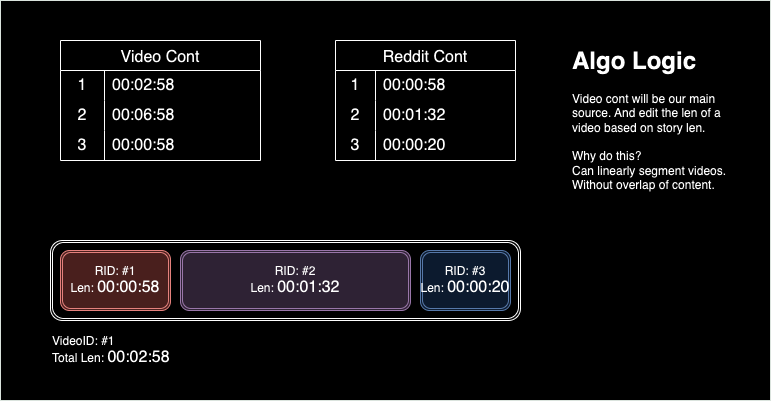

The diagram above was exported from draw.io. Its source (the exported page's mxGraphModel, read from the mxfile embedded in the PNG):
<mxGraphModel dx="954" dy="605" grid="1" gridSize="10" guides="1" tooltips="1" connect="1" arrows="1" fold="1" page="1" pageScale="1" pageWidth="850" pageHeight="1100" math="0" shadow="0">
  <root>
    <mxCell id="0" />
    <mxCell id="1" parent="0" />
    <mxCell id="BzeLuguQYk8vsIYLVT3w-56" value="" style="verticalLabelPosition=bottom;verticalAlign=top;html=1;shadow=0;dashed=0;strokeWidth=1;shape=mxgraph.ios.iBgFlat;strokeColor=#18211b;" parent="1" vertex="1">
      <mxGeometry width="770" height="400" as="geometry" />
    </mxCell>
    <mxCell id="BzeLuguQYk8vsIYLVT3w-29" value="Video Cont" style="shape=table;startSize=30;container=1;collapsible=0;childLayout=tableLayout;fixedRows=1;rowLines=0;fontStyle=0;strokeColor=default;fontSize=16;" parent="1" vertex="1">
      <mxGeometry x="60" y="40" width="200" height="120" as="geometry" />
    </mxCell>
    <mxCell id="BzeLuguQYk8vsIYLVT3w-30" value="" style="shape=tableRow;horizontal=0;startSize=0;swimlaneHead=0;swimlaneBody=0;top=0;left=0;bottom=0;right=0;collapsible=0;dropTarget=0;fillColor=none;points=[[0,0.5],[1,0.5]];portConstraint=eastwest;strokeColor=inherit;fontSize=16;" parent="BzeLuguQYk8vsIYLVT3w-29" vertex="1">
      <mxGeometry y="30" width="200" height="30" as="geometry" />
    </mxCell>
    <mxCell id="BzeLuguQYk8vsIYLVT3w-31" value="1" style="shape=partialRectangle;html=1;whiteSpace=wrap;connectable=0;fillColor=none;top=0;left=0;bottom=0;right=0;overflow=hidden;pointerEvents=1;strokeColor=inherit;fontSize=16;" parent="BzeLuguQYk8vsIYLVT3w-30" vertex="1">
      <mxGeometry width="44" height="30" as="geometry">
        <mxRectangle width="44" height="30" as="alternateBounds" />
      </mxGeometry>
    </mxCell>
    <mxCell id="BzeLuguQYk8vsIYLVT3w-32" value="00:02:58&lt;span style=&quot;white-space: pre;&quot;&gt;&#09;&lt;/span&gt;" style="shape=partialRectangle;html=1;whiteSpace=wrap;connectable=0;fillColor=none;top=0;left=0;bottom=0;right=0;align=left;spacingLeft=6;overflow=hidden;strokeColor=inherit;fontSize=16;" parent="BzeLuguQYk8vsIYLVT3w-30" vertex="1">
      <mxGeometry x="44" width="156" height="30" as="geometry">
        <mxRectangle width="156" height="30" as="alternateBounds" />
      </mxGeometry>
    </mxCell>
    <mxCell id="BzeLuguQYk8vsIYLVT3w-33" value="" style="shape=tableRow;horizontal=0;startSize=0;swimlaneHead=0;swimlaneBody=0;top=0;left=0;bottom=0;right=0;collapsible=0;dropTarget=0;fillColor=none;points=[[0,0.5],[1,0.5]];portConstraint=eastwest;strokeColor=inherit;fontSize=16;" parent="BzeLuguQYk8vsIYLVT3w-29" vertex="1">
      <mxGeometry y="60" width="200" height="30" as="geometry" />
    </mxCell>
    <mxCell id="BzeLuguQYk8vsIYLVT3w-34" value="2" style="shape=partialRectangle;html=1;whiteSpace=wrap;connectable=0;fillColor=none;top=0;left=0;bottom=0;right=0;overflow=hidden;strokeColor=inherit;fontSize=16;" parent="BzeLuguQYk8vsIYLVT3w-33" vertex="1">
      <mxGeometry width="44" height="30" as="geometry">
        <mxRectangle width="44" height="30" as="alternateBounds" />
      </mxGeometry>
    </mxCell>
    <mxCell id="BzeLuguQYk8vsIYLVT3w-35" value="00:06:58" style="shape=partialRectangle;html=1;whiteSpace=wrap;connectable=0;fillColor=none;top=0;left=0;bottom=0;right=0;align=left;spacingLeft=6;overflow=hidden;strokeColor=inherit;fontSize=16;" parent="BzeLuguQYk8vsIYLVT3w-33" vertex="1">
      <mxGeometry x="44" width="156" height="30" as="geometry">
        <mxRectangle width="156" height="30" as="alternateBounds" />
      </mxGeometry>
    </mxCell>
    <mxCell id="BzeLuguQYk8vsIYLVT3w-36" value="" style="shape=tableRow;horizontal=0;startSize=0;swimlaneHead=0;swimlaneBody=0;top=0;left=0;bottom=0;right=0;collapsible=0;dropTarget=0;fillColor=none;points=[[0,0.5],[1,0.5]];portConstraint=eastwest;strokeColor=inherit;fontSize=16;" parent="BzeLuguQYk8vsIYLVT3w-29" vertex="1">
      <mxGeometry y="90" width="200" height="30" as="geometry" />
    </mxCell>
    <mxCell id="BzeLuguQYk8vsIYLVT3w-37" value="3" style="shape=partialRectangle;html=1;whiteSpace=wrap;connectable=0;fillColor=none;top=0;left=0;bottom=0;right=0;overflow=hidden;strokeColor=inherit;fontSize=16;" parent="BzeLuguQYk8vsIYLVT3w-36" vertex="1">
      <mxGeometry width="44" height="30" as="geometry">
        <mxRectangle width="44" height="30" as="alternateBounds" />
      </mxGeometry>
    </mxCell>
    <mxCell id="BzeLuguQYk8vsIYLVT3w-38" value="00:00:58" style="shape=partialRectangle;html=1;whiteSpace=wrap;connectable=0;fillColor=none;top=0;left=0;bottom=0;right=0;align=left;spacingLeft=6;overflow=hidden;strokeColor=inherit;fontSize=16;" parent="BzeLuguQYk8vsIYLVT3w-36" vertex="1">
      <mxGeometry x="44" width="156" height="30" as="geometry">
        <mxRectangle width="156" height="30" as="alternateBounds" />
      </mxGeometry>
    </mxCell>
    <mxCell id="BzeLuguQYk8vsIYLVT3w-39" value="Reddit Cont" style="shape=table;startSize=30;container=1;collapsible=0;childLayout=tableLayout;fixedRows=1;rowLines=0;fontStyle=0;strokeColor=default;fontSize=16;" parent="1" vertex="1">
      <mxGeometry x="335" y="40" width="180" height="120" as="geometry" />
    </mxCell>
    <mxCell id="BzeLuguQYk8vsIYLVT3w-40" value="" style="shape=tableRow;horizontal=0;startSize=0;swimlaneHead=0;swimlaneBody=0;top=0;left=0;bottom=0;right=0;collapsible=0;dropTarget=0;fillColor=none;points=[[0,0.5],[1,0.5]];portConstraint=eastwest;strokeColor=inherit;fontSize=16;" parent="BzeLuguQYk8vsIYLVT3w-39" vertex="1">
      <mxGeometry y="30" width="180" height="30" as="geometry" />
    </mxCell>
    <mxCell id="BzeLuguQYk8vsIYLVT3w-41" value="1" style="shape=partialRectangle;html=1;whiteSpace=wrap;connectable=0;fillColor=none;top=0;left=0;bottom=0;right=0;overflow=hidden;pointerEvents=1;strokeColor=inherit;fontSize=16;" parent="BzeLuguQYk8vsIYLVT3w-40" vertex="1">
      <mxGeometry width="40" height="30" as="geometry">
        <mxRectangle width="40" height="30" as="alternateBounds" />
      </mxGeometry>
    </mxCell>
    <mxCell id="BzeLuguQYk8vsIYLVT3w-42" value="00:00:58" style="shape=partialRectangle;html=1;whiteSpace=wrap;connectable=0;fillColor=none;top=0;left=0;bottom=0;right=0;align=left;spacingLeft=6;overflow=hidden;strokeColor=inherit;fontSize=16;" parent="BzeLuguQYk8vsIYLVT3w-40" vertex="1">
      <mxGeometry x="40" width="140" height="30" as="geometry">
        <mxRectangle width="140" height="30" as="alternateBounds" />
      </mxGeometry>
    </mxCell>
    <mxCell id="BzeLuguQYk8vsIYLVT3w-43" value="" style="shape=tableRow;horizontal=0;startSize=0;swimlaneHead=0;swimlaneBody=0;top=0;left=0;bottom=0;right=0;collapsible=0;dropTarget=0;fillColor=none;points=[[0,0.5],[1,0.5]];portConstraint=eastwest;strokeColor=inherit;fontSize=16;" parent="BzeLuguQYk8vsIYLVT3w-39" vertex="1">
      <mxGeometry y="60" width="180" height="30" as="geometry" />
    </mxCell>
    <mxCell id="BzeLuguQYk8vsIYLVT3w-44" value="2" style="shape=partialRectangle;html=1;whiteSpace=wrap;connectable=0;fillColor=none;top=0;left=0;bottom=0;right=0;overflow=hidden;strokeColor=inherit;fontSize=16;" parent="BzeLuguQYk8vsIYLVT3w-43" vertex="1">
      <mxGeometry width="40" height="30" as="geometry">
        <mxRectangle width="40" height="30" as="alternateBounds" />
      </mxGeometry>
    </mxCell>
    <mxCell id="BzeLuguQYk8vsIYLVT3w-45" value="00:01:32" style="shape=partialRectangle;html=1;whiteSpace=wrap;connectable=0;fillColor=none;top=0;left=0;bottom=0;right=0;align=left;spacingLeft=6;overflow=hidden;strokeColor=inherit;fontSize=16;" parent="BzeLuguQYk8vsIYLVT3w-43" vertex="1">
      <mxGeometry x="40" width="140" height="30" as="geometry">
        <mxRectangle width="140" height="30" as="alternateBounds" />
      </mxGeometry>
    </mxCell>
    <mxCell id="BzeLuguQYk8vsIYLVT3w-46" value="" style="shape=tableRow;horizontal=0;startSize=0;swimlaneHead=0;swimlaneBody=0;top=0;left=0;bottom=0;right=0;collapsible=0;dropTarget=0;fillColor=none;points=[[0,0.5],[1,0.5]];portConstraint=eastwest;strokeColor=inherit;fontSize=16;" parent="BzeLuguQYk8vsIYLVT3w-39" vertex="1">
      <mxGeometry y="90" width="180" height="30" as="geometry" />
    </mxCell>
    <mxCell id="BzeLuguQYk8vsIYLVT3w-47" value="3" style="shape=partialRectangle;html=1;whiteSpace=wrap;connectable=0;fillColor=none;top=0;left=0;bottom=0;right=0;overflow=hidden;strokeColor=inherit;fontSize=16;" parent="BzeLuguQYk8vsIYLVT3w-46" vertex="1">
      <mxGeometry width="40" height="30" as="geometry">
        <mxRectangle width="40" height="30" as="alternateBounds" />
      </mxGeometry>
    </mxCell>
    <mxCell id="BzeLuguQYk8vsIYLVT3w-48" value="00:00:20" style="shape=partialRectangle;html=1;whiteSpace=wrap;connectable=0;fillColor=none;top=0;left=0;bottom=0;right=0;align=left;spacingLeft=6;overflow=hidden;strokeColor=inherit;fontSize=16;" parent="BzeLuguQYk8vsIYLVT3w-46" vertex="1">
      <mxGeometry x="40" width="140" height="30" as="geometry">
        <mxRectangle width="140" height="30" as="alternateBounds" />
      </mxGeometry>
    </mxCell>
    <mxCell id="BzeLuguQYk8vsIYLVT3w-49" value="&lt;h1 style=&quot;margin-top: 0px;&quot;&gt;Algo Logic&lt;/h1&gt;&lt;p&gt;Video cont will be our main source. And edit the len of a video based on story len.&lt;br&gt;&lt;br&gt;Why do this?&amp;nbsp;&lt;br&gt;Can linearly segment videos. Without overlap of content.&lt;/p&gt;" style="text;html=1;whiteSpace=wrap;overflow=hidden;rounded=0;" parent="1" vertex="1">
      <mxGeometry x="570" y="40" width="180" height="160" as="geometry" />
    </mxCell>
    <mxCell id="BzeLuguQYk8vsIYLVT3w-50" value="" style="shape=ext;double=1;rounded=1;whiteSpace=wrap;html=1;" parent="1" vertex="1">
      <mxGeometry x="50" y="240" width="470" height="80" as="geometry" />
    </mxCell>
    <UserObject label="VideoID: #1&lt;div&gt;Total Len:&amp;nbsp;&lt;span style=&quot;background-color: initial; font-size: 16px;&quot;&gt;00:02:58&lt;/span&gt;&lt;span style=&quot;background-color: initial; font-size: 16px; white-space: pre;&quot;&gt;&#09;&lt;/span&gt;&lt;/div&gt;" placeholders="1" name="Variable" id="BzeLuguQYk8vsIYLVT3w-51">
      <mxCell style="text;html=1;strokeColor=none;fillColor=none;align=left;verticalAlign=middle;whiteSpace=wrap;overflow=hidden;" parent="1" vertex="1">
        <mxGeometry x="50" y="330" width="180" height="40" as="geometry" />
      </mxCell>
    </UserObject>
    <mxCell id="BzeLuguQYk8vsIYLVT3w-52" value="RID: #1&lt;div&gt;Len:&amp;nbsp;&lt;span style=&quot;font-size: 16px; text-align: left; background-color: initial;&quot;&gt;00:00:58&lt;/span&gt;&lt;/div&gt;" style="shape=ext;double=1;rounded=1;whiteSpace=wrap;html=1;fillColor=#f8cecc;strokeColor=#b85450;" parent="1" vertex="1">
      <mxGeometry x="60" y="250" width="110" height="60" as="geometry" />
    </mxCell>
    <mxCell id="BzeLuguQYk8vsIYLVT3w-53" value="RID: #2&lt;div&gt;Len:&amp;nbsp;&lt;span style=&quot;font-size: 16px; text-align: left; background-color: initial;&quot;&gt;00:01:32&lt;/span&gt;&lt;/div&gt;" style="shape=ext;double=1;rounded=1;whiteSpace=wrap;html=1;fillColor=#e1d5e7;strokeColor=#9673a6;" parent="1" vertex="1">
      <mxGeometry x="180" y="250" width="230" height="60" as="geometry" />
    </mxCell>
    <mxCell id="BzeLuguQYk8vsIYLVT3w-55" value="RID: #3&lt;div&gt;Len:&amp;nbsp;&lt;span style=&quot;font-size: 16px; text-align: left; background-color: initial;&quot;&gt;00:00:20&lt;/span&gt;&lt;/div&gt;" style="shape=ext;double=1;rounded=1;whiteSpace=wrap;html=1;fillColor=#dae8fc;strokeColor=#6c8ebf;" parent="1" vertex="1">
      <mxGeometry x="420" y="250" width="90" height="60" as="geometry" />
    </mxCell>
  </root>
</mxGraphModel>